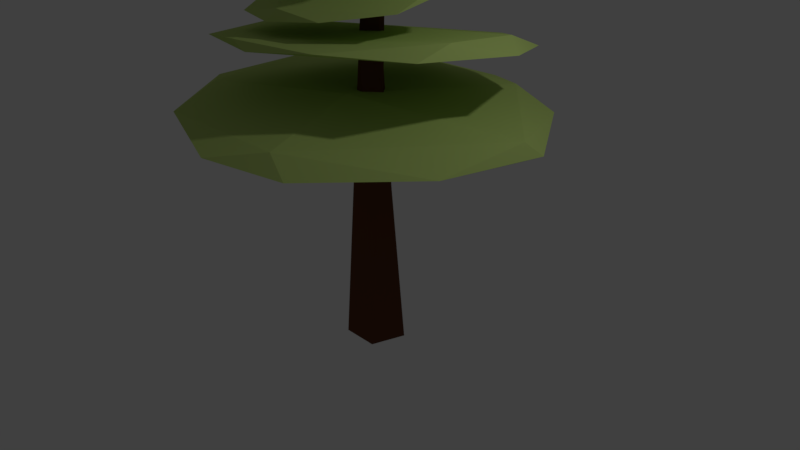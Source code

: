 # Source: Tree1.blend  (saved by Blender 2.78.0; exported with 4.5.12 LTS)
import bpy
from mathutils import Matrix  # noqa: F401  (used for matrix-valued properties, if any)

bpy.ops.wm.read_factory_settings(use_empty=True)
scene = bpy.context.scene
scene.name = 'Scene'

# ---- collections
col_collection_1 = bpy.data.collections.new('Collection 1'); scene.collection.children.link(col_collection_1)

# ---- materials (node trees are filled in below, after node groups)
mat_bark1 = bpy.data.materials.new('bark1')
mat_bark1.alpha_threshold = 0.0
mat_bark1.use_transparent_shadow = False
mat_bark1.diffuse_color = (0.1282, 0.04737, 0.02307, 1.0)
mat_bark1.roughness = 0.5
mat_bark1.specular_intensity = 0.0
mat_layer_leaf = bpy.data.materials.new('layer_leaf')
mat_layer_leaf.alpha_threshold = 0.0
mat_layer_leaf.use_transparent_shadow = False
mat_layer_leaf.diffuse_color = (0.509, 0.6619, 0.1939, 1.0)
mat_layer_leaf.roughness = 0.5
mat_layer_leaf.specular_intensity = 0.0

# ---- material node trees

# ---- world
world_world = bpy.data.worlds.new('World'); scene.world = world_world
world_world.color = (0.05088, 0.05088, 0.05088)
world_world.use_sun_shadow = False
world_world.sun_shadow_jitter_overblur = 0.0
world_world.cycles.sampling_method = 'MANUAL'

# ---- cameras
cam_camera = bpy.data.cameras.new('Camera')
cam_camera.clip_end = 100.0
cam_camera.lens = 35.0
cam_camera.sensor_width = 32.0
cam_camera.sensor_height = 18.0
cam_camera.ortho_scale = 7.314
cam_camera.dof.focus_distance = 0.0
cam_camera.dof.aperture_fstop = 128.0

# ---- lights
light_lamp = bpy.data.lights.new('Lamp', 'POINT')
light_lamp.transmission_factor = 0.0
light_lamp.cutoff_distance = 30.0
light_lamp.energy = 100.0
light_lamp.shadow_buffer_clip_start = 1.001
light_lamp.shadow_soft_size = 0.1
light_lamp.shadow_maximum_resolution = 0.006
light_lamp.use_absolute_resolution = True

# ---- meshes
me_cylinder = bpy.data.meshes.new('Cylinder')
me_cylinder.from_pydata([(-0.1697, 0.06029, 1.588), (1.167, -1.126, 1.738), (-0.633, -1.916, 1.849), (-2.116, 0.08929, 1.862), (-0.686, 1.982, 1.782), (1.608, 1.19, 1.672), (0.4936, -1.894, 2.048), (-1.569, -1.153, 2.153), (-1.738, 1.324, 2.05), (0.6994, 1.936, 1.994), (1.917, 0.01984, 1.918), (-0.01352, 0.07249, 2.237), (-0.4809, -1.098, 1.694), (0.6415, -0.656, 1.639), (0.394, -1.802, 1.761), (1.718, 0.02355, 1.647), (0.8475, 0.7213, 1.593), (-1.345, 0.1013, 1.668), (-1.568, -1.098, 1.86), (-0.5004, 1.211, 1.62), (-1.715, 1.251, 1.768), (0.5844, 1.844, 1.707), (1.857, -0.6568, 1.804), (2.11, 0.7054, 1.769), (-0.02429, -2.251, 1.944), (1.034, -1.784, 1.877), (-2.14, -0.6488, 2.045), (-1.26, -1.822, 2.025), (-1.386, 1.913, 1.944), (-2.241, 0.81, 1.982), (1.379, 1.827, 1.823), (0.02694, 2.284, 1.9), (1.08, -1.056, 2.041), (-0.5591, -1.758, 2.136), (-1.974, 0.1192, 2.123), (-0.5653, 1.89, 2.055), (1.613, 1.132, 1.961), (0.2401, -1.111, 2.183), (1.139, 0.02163, 2.082), (-0.9696, -0.5847, 2.212), (-0.9686, 0.9738, 2.129), (0.4179, 1.169, 2.097), (0.009828, 0.09047, 2.562), (-0.06613, -1.504, 2.902), (-1.23, -0.8814, 2.735), (-0.9791, 1.016, 2.426), (0.8319, 1.562, 2.56), (1.567, 0.04215, 2.826), (-0.6543, -1.37, 2.961), (-1.488, -0.2003, 2.793), (-0.1202, 1.65, 2.605), (1.477, 0.9799, 2.899), (0.9737, -0.8595, 3.024), (0.07411, 0.04844, 2.973), (-0.9167, -0.6431, 2.654), (0.03104, -0.7805, 2.749), (-0.6531, -1.258, 2.819), (1.02, -0.8593, 2.85), (0.9299, 0.05376, 2.673), (-0.5732, 0.6423, 2.44), (-1.419, -0.1638, 2.588), (0.485, 0.9897, 2.502), (-0.1305, 1.589, 2.404), (1.392, 0.9416, 2.689), (0.6812, -1.339, 2.997), (1.576, -0.5358, 2.974), (-1.117, -1.364, 2.87), (-0.3057, -1.551, 2.963), (-1.383, 0.4993, 2.585), (-1.489, -0.5507, 2.755), (0.4264, 1.833, 2.569), (-0.706, 1.68, 2.413), (1.772, 0.6022, 2.883), (1.353, 1.468, 2.729), (0.03537, -1.453, 3.006), (-1.146, -0.8421, 2.898), (-0.9166, 0.9695, 2.643), (0.8058, 1.489, 2.77), (1.521, 0.02225, 3.022), (-0.5191, -0.9735, 3.016), (0.7162, -0.5745, 3.055), (-0.8108, -0.002598, 2.895), (-0.04526, 1.007, 2.792), (0.9077, 0.5939, 2.958), (0.01814, 0.06506, 3.287), (-0.04019, -1.182, 3.144), (-0.934, -0.6811, 3.152), (-0.7413, 0.7669, 3.438), (0.6495, 1.124, 3.681), (1.214, -0.04083, 3.464), (-0.4919, -1.107, 3.252), (-1.132, -0.2064, 3.375), (-0.08169, 1.175, 3.737), (1.145, 0.6141, 3.768), (0.7584, -0.7505, 3.403), (0.06751, -0.0865, 3.575), (-0.6934, -0.4876, 3.156), (0.03444, -0.612, 3.188), (-0.491, -0.9776, 3.128), (0.7938, -0.696, 3.24), (0.7248, 0.008733, 3.357), (-0.4296, 0.4946, 3.348), (-1.079, -0.125, 3.237), (0.3831, 0.728, 3.485), (-0.08963, 1.185, 3.577), (1.08, 0.643, 3.607), (0.5337, -1.086, 3.243), (1.221, -0.4964, 3.415), (-0.847, -1.07, 3.146), (-0.2242, -1.233, 3.182), (-1.051, 0.353, 3.413), (-1.133, -0.4482, 3.253), (0.3381, 1.317, 3.761), (-0.5316, 1.249, 3.607), (1.371, 0.3467, 3.655), (1.05, 1.011, 3.778), (0.03775, -1.184, 3.291), (-0.8699, -0.7029, 3.311), (-0.6933, 0.6753, 3.582), (0.6294, 1.015, 3.813), (1.178, -0.1079, 3.599), (-0.3881, -0.8335, 3.382), (0.5606, -0.5477, 3.471), (-0.6121, -0.09164, 3.501), (-0.02416, 0.6625, 3.699), (0.7077, 0.3204, 3.707), (0.08451, 0.009865, 3.825), (-0.8832, -0.2989, 3.856), (-0.7563, 0.52, 3.87), (0.418, 0.7807, 3.92), (1.104, -0.1752, 3.974), (0.3614, -0.9296, 3.892), (-0.9389, 0.06109, 3.966), (-0.427, 0.7994, 4.008), (0.9465, 0.3907, 4.065), (0.872, -0.6978, 4.066), (-0.3042, -0.7863, 3.957), (0.02279, -0.07866, 4.068), (-0.544, 0.3933, 3.834), (-0.4304, -0.1934, 3.821), (-0.8579, 0.1009, 3.853), (-0.275, -0.7931, 3.818), (0.2482, -0.5424, 3.836), (0.2892, 0.4696, 3.857), (-0.3694, 0.7863, 3.885), (0.7081, -0.08182, 3.882), (0.9307, 0.4039, 3.937), (0.8544, -0.6362, 3.938), (-0.6384, -0.708, 3.884), (0.01614, -1.064, 3.904), (-1.023, 0.3432, 3.903), (-0.9677, -0.1754, 3.906), (0.01884, 0.8975, 3.969), (-0.6241, 0.7342, 3.939), (1.172, 0.1131, 4.038), (0.859, 0.7554, 3.985), (0.7202, -0.9427, 3.99), (1.144, -0.513, 4.035), (-0.8441, -0.3625, 3.968), (-0.7338, 0.4609, 3.995), (0.3818, 0.7143, 4.042), (1.035, -0.1948, 4.093), (0.3191, -0.9253, 4.01), (-0.688, 0.05735, 4.032), (-0.1987, -0.5806, 4.002), (-0.1798, 0.4357, 4.059), (0.5738, 0.2016, 4.088), (0.5227, -0.4499, 4.082), (0.1342, 0.04084, 4.3), (-0.3614, -0.1227, 4.492), (-0.2781, 0.301, 4.397), (0.3214, 0.4342, 4.257), (0.6462, -0.06431, 4.322), (0.2528, -0.4506, 4.43), (-0.3801, 0.05611, 4.56), (-0.104, 0.4366, 4.448), (0.5806, 0.2225, 4.363), (0.5176, -0.342, 4.495), (-0.07941, -0.3817, 4.562), (0.1032, -0.02227, 4.541), (-0.1742, 0.2381, 4.35), (-0.1306, -0.065, 4.388), (-0.3393, 0.08479, 4.441), (-0.06614, -0.3755, 4.432), (0.2041, -0.2461, 4.35), (0.2485, 0.2772, 4.251), (-0.07641, 0.4385, 4.33), (0.4474, -0.009918, 4.28), (0.5717, 0.2384, 4.246), (0.509, -0.3011, 4.374), (-0.2471, -0.3364, 4.53), (0.0754, -0.5214, 4.502), (-0.4168, 0.2067, 4.482), (-0.4007, -0.06228, 4.535), (0.123, 0.4907, 4.343), (-0.2057, 0.4074, 4.418), (0.6878, 0.08073, 4.34), (0.5441, 0.417, 4.261), (0.4346, -0.4638, 4.473), (0.6588, -0.2437, 4.41), (-0.3421, -0.1635, 4.597), (-0.267, 0.2617, 4.515), (0.3027, 0.3912, 4.381), (0.6117, -0.08291, 4.442), (0.2326, -0.4568, 4.543), (-0.2529, 0.04988, 4.588), (-0.02089, -0.2781, 4.566), (0.01281, 0.2448, 4.503), (0.3882, 0.1223, 4.455), (0.3472, -0.215, 4.529), (0.06734, 0.1795, 2.203), (0.2216, 0.1074, 4.484), (0.238, 0.05546, 2.203), (0.3238, 0.0332, 4.484), (0.1728, -0.1452, 2.203), (0.2848, -0.08692, 4.484), (-0.03815, -0.1452, 2.203), (0.1585, -0.08692, 4.484), (-0.1033, 0.05546, 2.203), (0.1195, 0.0332, 4.484), (0.1443, 0.337, -0.02886), (0.4648, 0.1042, -0.02886), (0.3424, -0.2727, -0.02886), (-0.05381, -0.2727, -0.02886), (-0.1762, 0.1042, -0.02886), (0.1443, 0.389, -1.054), (0.5143, 0.1202, -1.054), (0.373, -0.3147, -1.054), (-0.08436, -0.3147, -1.054), (-0.2257, 0.1202, -1.054)], [], [(0, 13, 12), (1, 13, 15), (0, 12, 17), (0, 17, 19), (0, 19, 16), (1, 15, 22), (2, 14, 24), (3, 18, 26), (4, 20, 28), (5, 21, 30), (1, 22, 25), (2, 24, 27), (3, 26, 29), (4, 28, 31), (5, 30, 23), (6, 32, 37), (7, 33, 39), (8, 34, 40), (9, 35, 41), (10, 36, 38), (38, 41, 11), (38, 36, 41), (36, 9, 41), (41, 40, 11), (41, 35, 40), (35, 8, 40), (40, 39, 11), (40, 34, 39), (34, 7, 39), (39, 37, 11), (39, 33, 37), (33, 6, 37), (37, 38, 11), (37, 32, 38), (32, 10, 38), (23, 36, 10), (23, 30, 36), (30, 9, 36), (31, 35, 9), (31, 28, 35), (28, 8, 35), (29, 34, 8), (29, 26, 34), (26, 7, 34), (27, 33, 7), (27, 24, 33), (24, 6, 33), (25, 32, 6), (25, 22, 32), (22, 10, 32), (30, 31, 9), (30, 21, 31), (21, 4, 31), (28, 29, 8), (28, 20, 29), (20, 3, 29), (26, 27, 7), (26, 18, 27), (18, 2, 27), (24, 25, 6), (24, 14, 25), (14, 1, 25), (22, 23, 10), (22, 15, 23), (15, 5, 23), (16, 21, 5), (16, 19, 21), (19, 4, 21), (19, 20, 4), (19, 17, 20), (17, 3, 20), (17, 18, 3), (17, 12, 18), (12, 2, 18), (15, 16, 5), (15, 13, 16), (13, 0, 16), (12, 14, 2), (12, 13, 14), (13, 1, 14), (42, 55, 54), (43, 55, 57), (42, 54, 59), (42, 59, 61), (42, 61, 58), (43, 57, 64), (44, 56, 66), (45, 60, 68), (46, 62, 70), (47, 63, 72), (43, 64, 67), (44, 66, 69), (45, 68, 71), (46, 70, 73), (47, 72, 65), (48, 74, 79), (49, 75, 81), (50, 76, 82), (51, 77, 83), (52, 78, 80), (80, 83, 53), (80, 78, 83), (78, 51, 83), (83, 82, 53), (83, 77, 82), (77, 50, 82), (82, 81, 53), (82, 76, 81), (76, 49, 81), (81, 79, 53), (81, 75, 79), (75, 48, 79), (79, 80, 53), (79, 74, 80), (74, 52, 80), (65, 78, 52), (65, 72, 78), (72, 51, 78), (73, 77, 51), (73, 70, 77), (70, 50, 77), (71, 76, 50), (71, 68, 76), (68, 49, 76), (69, 75, 49), (69, 66, 75), (66, 48, 75), (67, 74, 48), (67, 64, 74), (64, 52, 74), (72, 73, 51), (72, 63, 73), (63, 46, 73), (70, 71, 50), (70, 62, 71), (62, 45, 71), (68, 69, 49), (68, 60, 69), (60, 44, 69), (66, 67, 48), (66, 56, 67), (56, 43, 67), (64, 65, 52), (64, 57, 65), (57, 47, 65), (58, 63, 47), (58, 61, 63), (61, 46, 63), (61, 62, 46), (61, 59, 62), (59, 45, 62), (59, 60, 45), (59, 54, 60), (54, 44, 60), (57, 58, 47), (57, 55, 58), (55, 42, 58), (54, 56, 44), (54, 55, 56), (55, 43, 56), (84, 97, 96), (85, 97, 99), (84, 96, 101), (84, 101, 103), (84, 103, 100), (85, 99, 106), (86, 98, 108), (87, 102, 110), (88, 104, 112), (89, 105, 114), (85, 106, 109), (86, 108, 111), (87, 110, 113), (88, 112, 115), (89, 114, 107), (90, 116, 121), (91, 117, 123), (92, 118, 124), (93, 119, 125), (94, 120, 122), (122, 125, 95), (122, 120, 125), (120, 93, 125), (125, 124, 95), (125, 119, 124), (119, 92, 124), (124, 123, 95), (124, 118, 123), (118, 91, 123), (123, 121, 95), (123, 117, 121), (117, 90, 121), (121, 122, 95), (121, 116, 122), (116, 94, 122), (107, 120, 94), (107, 114, 120), (114, 93, 120), (115, 119, 93), (115, 112, 119), (112, 92, 119), (113, 118, 92), (113, 110, 118), (110, 91, 118), (111, 117, 91), (111, 108, 117), (108, 90, 117), (109, 116, 90), (109, 106, 116), (106, 94, 116), (114, 115, 93), (114, 105, 115), (105, 88, 115), (112, 113, 92), (112, 104, 113), (104, 87, 113), (110, 111, 91), (110, 102, 111), (102, 86, 111), (108, 109, 90), (108, 98, 109), (98, 85, 109), (106, 107, 94), (106, 99, 107), (99, 89, 107), (100, 105, 89), (100, 103, 105), (103, 88, 105), (103, 104, 88), (103, 101, 104), (101, 87, 104), (101, 102, 87), (101, 96, 102), (96, 86, 102), (99, 100, 89), (99, 97, 100), (97, 84, 100), (96, 98, 86), (96, 97, 98), (97, 85, 98), (126, 139, 138), (127, 139, 141), (126, 138, 143), (126, 143, 145), (126, 145, 142), (127, 141, 148), (128, 140, 150), (129, 144, 152), (130, 146, 154), (131, 147, 156), (127, 148, 151), (128, 150, 153), (129, 152, 155), (130, 154, 157), (131, 156, 149), (132, 158, 163), (133, 159, 165), (134, 160, 166), (135, 161, 167), (136, 162, 164), (164, 167, 137), (164, 162, 167), (162, 135, 167), (167, 166, 137), (167, 161, 166), (161, 134, 166), (166, 165, 137), (166, 160, 165), (160, 133, 165), (165, 163, 137), (165, 159, 163), (159, 132, 163), (163, 164, 137), (163, 158, 164), (158, 136, 164), (149, 162, 136), (149, 156, 162), (156, 135, 162), (157, 161, 135), (157, 154, 161), (154, 134, 161), (155, 160, 134), (155, 152, 160), (152, 133, 160), (153, 159, 133), (153, 150, 159), (150, 132, 159), (151, 158, 132), (151, 148, 158), (148, 136, 158), (156, 157, 135), (156, 147, 157), (147, 130, 157), (154, 155, 134), (154, 146, 155), (146, 129, 155), (152, 153, 133), (152, 144, 153), (144, 128, 153), (150, 151, 132), (150, 140, 151), (140, 127, 151), (148, 149, 136), (148, 141, 149), (141, 131, 149), (142, 147, 131), (142, 145, 147), (145, 130, 147), (145, 146, 130), (145, 143, 146), (143, 129, 146), (143, 144, 129), (143, 138, 144), (138, 128, 144), (141, 142, 131), (141, 139, 142), (139, 126, 142), (138, 140, 128), (138, 139, 140), (139, 127, 140), (168, 181, 180), (169, 181, 183), (168, 180, 185), (168, 185, 187), (168, 187, 184), (169, 183, 190), (170, 182, 192), (171, 186, 194), (172, 188, 196), (173, 189, 198), (169, 190, 193), (170, 192, 195), (171, 194, 197), (172, 196, 199), (173, 198, 191), (174, 200, 205), (175, 201, 207), (176, 202, 208), (177, 203, 209), (178, 204, 206), (206, 209, 179), (206, 204, 209), (204, 177, 209), (209, 208, 179), (209, 203, 208), (203, 176, 208), (208, 207, 179), (208, 202, 207), (202, 175, 207), (207, 205, 179), (207, 201, 205), (201, 174, 205), (205, 206, 179), (205, 200, 206), (200, 178, 206), (191, 204, 178), (191, 198, 204), (198, 177, 204), (199, 203, 177), (199, 196, 203), (196, 176, 203), (197, 202, 176), (197, 194, 202), (194, 175, 202), (195, 201, 175), (195, 192, 201), (192, 174, 201), (193, 200, 174), (193, 190, 200), (190, 178, 200), (198, 199, 177), (198, 189, 199), (189, 172, 199), (196, 197, 176), (196, 188, 197), (188, 171, 197), (194, 195, 175), (194, 186, 195), (186, 170, 195), (192, 193, 174), (192, 182, 193), (182, 169, 193), (190, 191, 178), (190, 183, 191), (183, 173, 191), (184, 189, 173), (184, 187, 189), (187, 172, 189), (187, 188, 172), (187, 185, 188), (185, 171, 188), (185, 186, 171), (185, 180, 186), (180, 170, 186), (183, 184, 173), (183, 181, 184), (181, 168, 184), (180, 182, 170), (180, 181, 182), (181, 169, 182), (210, 211, 213, 212), (212, 213, 215, 214), (214, 215, 217, 216), (213, 211, 219, 217, 215), (216, 217, 219, 218), (218, 219, 211, 210), (216, 218, 224, 223), (223, 224, 229, 228), (212, 214, 222, 221), (218, 210, 220, 224), (210, 212, 221, 220), (214, 216, 223, 222), (225, 226, 227, 228, 229), (221, 222, 227, 226), (224, 220, 225, 229), (222, 223, 228, 227), (220, 221, 226, 225)])
me_cylinder.polygons.foreach_set('material_index', [1, 1, 1, 1, 1, 1, 1, 1, 1, 1, 1, 1, 1, 1, 1, 1, 1, 1, 1, 1, 1, 1, 1, 1, 1, 1, 1, 1, 1, 1, 1, 1, 1, 1, 1, 1, 1, 1, 1, 1, 1, 1, 1, 1, 1, 1, 1, 1, 1, 1, 1, 1, 1, 1, 1, 1, 1, 1, 1, 1, 1, 1, 1, 1, 1, 1, 1, 1, 1, 1, 1, 1, 1, 1, 1, 1, 1, 1, 1, 1, 1, 1, 1, 1, 1, 1, 1, 1, 1, 1, 1, 1, 1, 1, 1, 1, 1, 1, 1, 1, 1, 1, 1, 1, 1, 1, 1, 1, 1, 1, 1, 1, 1, 1, 1, 1, 1, 1, 1, 1, 1, 1, 1, 1, 1, 1, 1, 1, 1, 1, 1, 1, 1, 1, 1, 1, 1, 1, 1, 1, 1, 1, 1, 1, 1, 1, 1, 1, 1, 1, 1, 1, 1, 1, 1, 1, 1, 1, 1, 1, 1, 1, 1, 1, 1, 1, 1, 1, 1, 1, 1, 1, 1, 1, 1, 1, 1, 1, 1, 1, 1, 1, 1, 1, 1, 1, 1, 1, 1, 1, 1, 1, 1, 1, 1, 1, 1, 1, 1, 1, 1, 1, 1, 1, 1, 1, 1, 1, 1, 1, 1, 1, 1, 1, 1, 1, 1, 1, 1, 1, 1, 1, 1, 1, 1, 1, 1, 1, 1, 1, 1, 1, 1, 1, 1, 1, 1, 1, 1, 1, 1, 1, 1, 1, 1, 1, 1, 1, 1, 1, 1, 1, 1, 1, 1, 1, 1, 1, 1, 1, 1, 1, 1, 1, 1, 1, 1, 1, 1, 1, 1, 1, 1, 1, 1, 1, 1, 1, 1, 1, 1, 1, 1, 1, 1, 1, 1, 1, 1, 1, 1, 1, 1, 1, 1, 1, 1, 1, 1, 1, 1, 1, 1, 1, 1, 1, 1, 1, 1, 1, 1, 1, 1, 1, 1, 1, 1, 1, 1, 1, 1, 1, 1, 1, 1, 1, 1, 1, 1, 1, 1, 1, 1, 1, 1, 1, 1, 1, 1, 1, 1, 1, 1, 1, 1, 1, 1, 1, 1, 1, 1, 1, 1, 1, 1, 1, 1, 1, 1, 1, 1, 1, 1, 1, 1, 1, 1, 1, 1, 1, 1, 1, 1, 1, 1, 1, 1, 1, 1, 1, 1, 1, 1, 1, 1, 1, 1, 1, 1, 1, 1, 1, 1, 1, 1, 1, 1, 1, 1, 1, 0, 0, 0, 0, 0, 0, 0, 0, 0, 0, 0, 0, 0, 0, 0, 0, 0])
me_cylinder.materials.append(mat_bark1)
me_cylinder.materials.append(mat_layer_leaf)
me_cylinder.use_remesh_preserve_volume = False
me_cylinder.use_remesh_preserve_attributes = False
me_cylinder.use_mirror_vertex_groups = False
me_cylinder.update()

# ---- objects
ob_cylinder = bpy.data.objects.new('Cylinder', me_cylinder)
ob_lamp = bpy.data.objects.new('Lamp', light_lamp)
ob_camera = bpy.data.objects.new('Camera', cam_camera)

# ---- transforms, parenting, visibility, modifiers, constraints
ob_cylinder.location = (0.0, 0.0, 0.0)
ob_cylinder.lineart.crease_threshold = 0.0
_m = ob_cylinder.modifiers.new('Decimate', 'DECIMATE')
_m.ratio = 0.3358
ob_lamp.location = (4.076, 1.005, 5.904)
ob_lamp.rotation_euler = (0.6503, 0.05522, 1.866)
ob_lamp.lock_rotations_4d = False
ob_lamp.empty_display_type = 'ARROWS'
ob_lamp.color = (0.0, 0.0, 0.0, 0.0)
ob_lamp.lineart.crease_threshold = 0.0
ob_camera.location = (7.481, -6.508, 5.344)
ob_camera.rotation_euler = (1.109, 0.0, 0.8149)
ob_camera.lock_rotations_4d = False
ob_camera.empty_display_type = 'ARROWS'
ob_camera.color = (0.0, 0.0, 0.0, 0.0)
ob_camera.display_type = 'WIRE'
ob_camera.lineart.crease_threshold = 0.0

# ---- collection membership
col_collection_1.objects.link(ob_cylinder)
col_collection_1.objects.link(ob_lamp)
col_collection_1.objects.link(ob_camera)

# ---- scene / render settings (as saved in the file)
scene.camera = ob_camera
scene.frame_start = 1; scene.frame_end = 250; scene.frame_set(1)
scene.render.engine = 'BLENDER_EEVEE_NEXT'
scene.render.resolution_percentage = 50
scene.render.dither_intensity = 0.0
scene.cycles.use_denoising = False
scene.cycles.samples = 128
scene.cycles.sampling_pattern = 'TABULATED_SOBOL'
scene.cycles.light_sampling_threshold = 0.0
scene.cycles.use_adaptive_sampling = False
scene.cycles.use_light_tree = False
scene.cycles.blur_glossy = 0.0
scene.cycles.sample_clamp_indirect = 0.0
scene.view_settings.view_transform = 'Standard'
bpy.context.view_layer.update()
